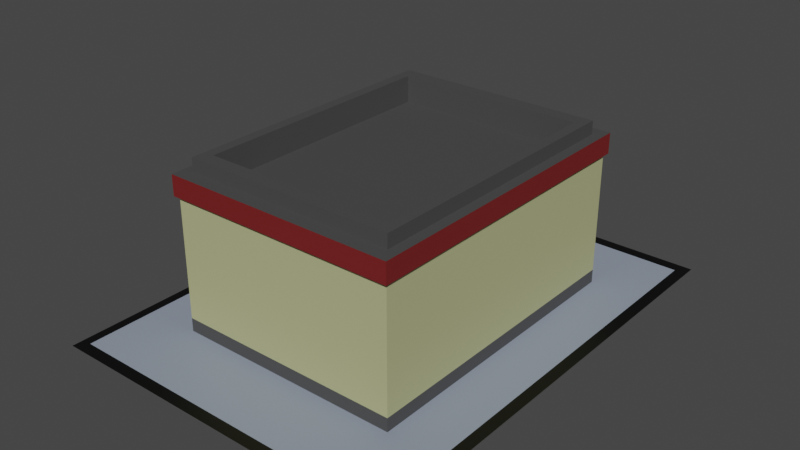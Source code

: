 # Source: adm_2_4x3.blend  (saved by Blender 2.93.20; exported with 4.5.12 LTS)
import bpy
from mathutils import Matrix  # noqa: F401  (used for matrix-valued properties, if any)

bpy.ops.wm.read_factory_settings(use_empty=True)
scene = bpy.context.scene
scene.name = 'Scene'

# ---- collections
col_collection = bpy.data.collections.new('Collection'); scene.collection.children.link(col_collection)

# ---- materials (node trees are filled in below, after node groups)
mat_material_043 = bpy.data.materials.new('Material.043')
mat_material_043.use_transparent_shadow = False
mat_material_041 = bpy.data.materials.new('Material.041')
mat_material_041.use_transparent_shadow = False
mat_material_042 = bpy.data.materials.new('Material.042')
mat_material_042.use_transparent_shadow = False
mat_material_044 = bpy.data.materials.new('Material.044')
mat_material_044.use_transparent_shadow = False
mat_material_045 = bpy.data.materials.new('Material.045')
mat_material_045.use_transparent_shadow = False

# ---- material node trees
mat_material_043.use_nodes = True; mat_material_043.node_tree.nodes.clear()
_N = mat_material_043.node_tree.nodes; _L = mat_material_043.node_tree.links
n0 = _N.new('ShaderNodeBsdfPrincipled'); n0.name = 'Principled BSDF'; n0.location = (10, 300)
n0.distribution = 'GGX'
n0.subsurface_method = 'RANDOM_WALK_SKIN'
n0.inputs[0].default_value = (0.06557, 0.06557, 0.06557, 1.0)
n0.inputs[3].default_value = 1.45
n0.inputs[27].default_value = (0.0, 0.0, 0.0, 1.0)
n0.inputs[28].default_value = 1.0
n1 = _N.new('ShaderNodeOutputMaterial'); n1.name = 'Material Output'; n1.location = (300, 300)
_L.new(n0.outputs[0], n1.inputs[0])
n1.is_active_output = True
mat_material_041.use_nodes = True; mat_material_041.node_tree.nodes.clear()
_N = mat_material_041.node_tree.nodes; _L = mat_material_041.node_tree.links
n0 = _N.new('ShaderNodeBsdfPrincipled'); n0.name = 'Principled BSDF'; n0.location = (10, 300)
n0.distribution = 'GGX'
n0.subsurface_method = 'RANDOM_WALK_SKIN'
n0.inputs[0].default_value = (0.1832, 0.01392, 0.01392, 1.0)
n0.inputs[3].default_value = 1.45
n0.inputs[27].default_value = (0.0, 0.0, 0.0, 1.0)
n0.inputs[28].default_value = 1.0
n1 = _N.new('ShaderNodeOutputMaterial'); n1.name = 'Material Output'; n1.location = (300, 300)
_L.new(n0.outputs[0], n1.inputs[0])
n1.is_active_output = True
mat_material_042.use_nodes = True; mat_material_042.node_tree.nodes.clear()
_N = mat_material_042.node_tree.nodes; _L = mat_material_042.node_tree.links
n0 = _N.new('ShaderNodeOutputMaterial'); n0.name = 'Material Output'; n0.location = (300, 300)
n1 = _N.new('ShaderNodeBsdfPrincipled'); n1.name = 'Principled BSDF'; n1.location = (10, 300)
n1.distribution = 'GGX'
n1.subsurface_method = 'RANDOM_WALK_SKIN'
n1.inputs[0].default_value = (0.4715, 0.4815, 0.2427, 1.0)
n1.inputs[3].default_value = 1.45
n1.inputs[27].default_value = (0.0, 0.0, 0.0, 1.0)
n1.inputs[28].default_value = 1.0
_L.new(n1.outputs[0], n0.inputs[0])
n0.is_active_output = True
mat_material_044.use_nodes = True; mat_material_044.node_tree.nodes.clear()
_N = mat_material_044.node_tree.nodes; _L = mat_material_044.node_tree.links
n0 = _N.new('ShaderNodeBsdfPrincipled'); n0.name = 'Principled BSDF'; n0.location = (10, 300)
n0.distribution = 'GGX'
n0.subsurface_method = 'RANDOM_WALK_SKIN'
n0.inputs[0].default_value = (0.0, 0.0, 0.0, 1.0)
n0.inputs[3].default_value = 1.45
n0.inputs[27].default_value = (0.0, 0.0, 0.0, 1.0)
n0.inputs[28].default_value = 1.0
n1 = _N.new('ShaderNodeOutputMaterial'); n1.name = 'Material Output'; n1.location = (300, 300)
_L.new(n0.outputs[0], n1.inputs[0])
n1.is_active_output = True
mat_material_045.use_nodes = True; mat_material_045.node_tree.nodes.clear()
_N = mat_material_045.node_tree.nodes; _L = mat_material_045.node_tree.links
n0 = _N.new('ShaderNodeBsdfPrincipled'); n0.name = 'Principled BSDF'; n0.location = (10, 300)
n0.distribution = 'GGX'
n0.subsurface_method = 'RANDOM_WALK_SKIN'
n0.inputs[0].default_value = (0.2747, 0.3185, 0.3968, 1.0)
n0.inputs[3].default_value = 1.45
n0.inputs[27].default_value = (0.0, 0.0, 0.0, 1.0)
n0.inputs[28].default_value = 1.0
n1 = _N.new('ShaderNodeOutputMaterial'); n1.name = 'Material Output'; n1.location = (300, 300)
_L.new(n0.outputs[0], n1.inputs[0])
n1.is_active_output = True

# ---- world
world_world = bpy.data.worlds.new('World'); scene.world = world_world
world_world.use_nodes = True; world_world.node_tree.nodes.clear()
_N = world_world.node_tree.nodes; _L = world_world.node_tree.links
n0 = _N.new('ShaderNodeOutputWorld'); n0.name = 'World Output'; n0.location = (300, 300)
n1 = _N.new('ShaderNodeBackground'); n1.name = 'Background'; n1.location = (10, 300)
n1.inputs[0].default_value = (0.05088, 0.05088, 0.05088, 1.0)
_L.new(n1.outputs[0], n0.inputs[0])
n0.is_active_output = True
world_world.color = (0.05088, 0.05088, 0.05088)
world_world.use_sun_shadow = False
world_world.sun_shadow_jitter_overblur = 0.0

# ---- meshes
me_plane_009 = bpy.data.meshes.new('Plane.009')
me_plane_009.from_pydata([(-0.025, 0.175, 0.0), (0.125, 0.175, 0.0), (-0.025, -0.025, 0.0), (0.125, -0.025, 0.0), (0.0984, 0.01047, 0.05692), (0.0984, 0.1395, 0.05692), (0.001602, 0.1395, 0.05692), (0.001602, 0.01047, 0.05692), (0.0984, 0.01047, 1.49e-08), (0.0984, 0.1395, 1.49e-08), (0.001602, 0.1395, 1.49e-08), (0.001602, 0.01047, 1.49e-08), (0.09962, 0.008836, 0.05692), (0.09962, 0.1412, 0.05692), (0.0003772, 0.1412, 0.05692), (0.0003773, 0.008836, 0.05692), (0.09962, 0.008836, 0.06555), (0.09962, 0.1412, 0.06555), (0.0003772, 0.1412, 0.06555), (0.0003773, 0.008836, 0.06555), (0.09063, 0.02083, 0.06555), (0.09063, 0.1292, 0.06555), (0.009372, 0.1292, 0.06555), (0.009372, 0.02083, 0.06555), (0.09063, 0.02083, 0.05971), (0.09063, 0.1292, 0.05971), (0.009372, 0.1292, 0.05971), (0.009372, 0.02083, 0.05971), (0.09513, 0.1352, 0.06555), (0.09513, 0.01483, 0.06555), (0.004875, 0.01483, 0.06555), (0.004875, 0.1352, 0.06555), (0.009372, 0.02083, 0.07123), (0.09063, 0.02083, 0.07123), (0.09063, 0.1292, 0.07123), (0.009372, 0.1292, 0.07123), (0.09513, 0.01483, 0.07123), (0.004875, 0.01483, 0.07123), (0.004875, 0.1352, 0.07123), (0.09513, 0.1352, 0.07123), (0.0984, 0.09357, 0.005733), (0.0984, 0.1395, 0.005733), (0.0984, 0.01047, 0.005733), (0.0984, 0.05643, 0.005733), (0.001602, 0.1395, 0.005733), (0.001602, 0.01047, 0.005733), (0.0984, 0.09357, 0.03346), (0.0984, 0.05643, 0.03346), (0.001602, 0.05643, 0.03346), (0.001602, 0.09357, 0.03346), (0.001602, 0.1395, 0.03346), (0.0984, 0.1395, 0.03346), (0.0984, 0.01047, 0.03346), (0.001602, 0.01047, 0.03346), (-0.025, 0.09357, 0.0), (-0.025, 0.05643, 0.0), (0.125, 0.05643, 0.0), (0.125, 0.09357, 0.0), (0.0984, 0.09357, 1.49e-08), (0.0984, 0.05643, 1.49e-08), (0.0984, 0.09357, 0.05692), (0.0984, 0.05643, 0.05692), (0.001602, 0.09357, 1.49e-08), (0.001602, 0.05643, 1.49e-08), (0.001602, 0.05643, 0.05692), (0.001602, 0.09357, 0.05692), (0.09962, 0.09357, 0.05692), (0.09962, 0.05643, 0.05692), (0.0003773, 0.05643, 0.05692), (0.0003772, 0.09357, 0.05692), (0.09962, 0.09357, 0.06555), (0.09962, 0.05643, 0.06555), (0.0003773, 0.05643, 0.06555), (0.0003772, 0.09357, 0.06555), (0.09063, 0.09357, 0.06555), (0.09063, 0.05643, 0.06555), (0.009372, 0.09357, 0.06555), (0.009372, 0.05643, 0.06555), (0.09063, 0.09357, 0.05971), (0.09063, 0.05643, 0.05971), (0.009372, 0.05643, 0.05971), (0.009372, 0.09357, 0.05971), (0.004875, 0.05643, 0.06555), (0.004875, 0.09357, 0.06555), (0.09513, 0.09357, 0.06555), (0.09513, 0.05643, 0.06555), (0.09063, 0.05643, 0.07123), (0.09063, 0.09357, 0.07123), (0.009372, 0.05643, 0.07123), (0.009372, 0.09357, 0.07123), (0.004875, 0.09357, 0.07123), (0.004875, 0.05643, 0.07123), (0.09513, 0.05643, 0.07123), (0.09513, 0.09357, 0.07123), (-0.0117, 0.05643, 7.451e-09), (-0.0117, 0.09357, 7.451e-09), (0.005945, 0.09357, 0.005733), (0.005945, 0.05643, 0.005733), (0.005945, 0.09357, 0.03346), (0.005945, 0.05643, 0.03346), (0.0984, 0.01047, 0.0444), (0.0984, 0.1395, 0.0444), (0.001602, 0.1395, 0.0444), (0.001602, 0.05643, 0.0444), (0.001602, 0.01047, 0.0444), (0.0984, 0.09357, 0.0444), (0.001602, 0.09357, 0.0444), (0.0984, 0.05643, 0.0444), (0.0984, 0.04673, 0.005733), (0.0984, 0.04673, 0.03346), (0.001602, 0.04673, 0.03346), (0.001602, 0.04673, 1.49e-08), (0.125, 0.03924, 0.0), (0.0984, 0.04673, 1.49e-08), (0.0984, 0.04673, 0.05692), (0.09962, 0.04638, 0.05692), (0.001602, 0.04673, 0.05692), (0.0003773, 0.04638, 0.05692), (0.09962, 0.04638, 0.06555), (0.0003773, 0.04638, 0.06555), (0.09513, 0.04765, 0.06555), (0.004875, 0.04765, 0.06555), (0.09063, 0.04891, 0.06555), (0.09063, 0.04891, 0.07123), (0.09063, 0.04891, 0.05971), (0.009372, 0.04891, 0.06555), (0.009372, 0.04891, 0.05971), (0.009372, 0.04891, 0.07123), (0.004875, 0.04765, 0.07123), (0.09513, 0.04765, 0.07123), (0.001602, 0.04673, 0.0444), (0.0984, 0.04673, 0.0444), (0.001602, 0.1036, 0.005733), (0.0984, 0.1036, 0.03346), (0.001602, 0.1036, 0.03346), (0.0984, 0.1036, 0.005733), (0.001602, 0.1036, 1.49e-08), (0.125, 0.1113, 0.0), (0.0984, 0.1036, 1.49e-08), (0.0984, 0.1036, 0.05692), (0.09962, 0.104, 0.05692), (0.001602, 0.1036, 0.05692), (0.0003772, 0.104, 0.05692), (0.09962, 0.104, 0.06555), (0.0003772, 0.104, 0.06555), (0.09513, 0.1026, 0.06555), (0.004875, 0.1026, 0.06555), (0.09063, 0.1013, 0.06555), (0.09063, 0.1013, 0.07123), (0.09063, 0.1013, 0.05971), (0.009372, 0.1013, 0.06555), (0.009372, 0.1013, 0.07123), (0.009372, 0.1013, 0.05971), (0.004875, 0.1026, 0.07123), (0.09513, 0.1026, 0.07123), (0.001602, 0.1036, 0.0444), (0.0984, 0.1036, 0.0444), (-0.009199, 0.09357, 0.03346), (-0.009199, 0.05643, 0.03346), (0.001622, 0.09357, 0.005733), (-0.009199, 0.05643, 0.0387), (-0.009199, 0.09751, 0.03346), (0.001622, 0.05643, 0.005733), (-0.009199, 0.09357, 0.0387), (-0.009199, 0.09751, 0.0387), (-0.009199, 0.05282, 0.03346), (0.001622, 0.04673, 0.005733), (-0.009199, 0.05282, 0.0387), (-0.008516, 0.05643, 0.005733), (-0.008483, 0.05643, 0.003553), (-0.008516, 0.09357, 0.005733), (-0.008483, 0.09357, 0.003553), (-0.01174, 0.05643, 0.002369), (-0.009978, 0.05643, 0.003553), (-0.00996, 0.05643, 0.002369), (-0.009978, 0.09357, 0.003553), (-0.01174, 0.09357, 0.002369), (-0.00996, 0.09357, 0.002369), (-0.02101, 0.17, -2.22e-16), (-0.02101, -0.02, 2.235e-09), (0.12, -0.02, 2.235e-09), (0.12, 0.17, 2.22e-16), (0.12, 0.09357, 2.235e-09), (0.12, 0.05643, 2.235e-09), (0.12, 0.04036, 2.235e-09), (0.12, 0.1102, 2.235e-09), (-0.02101, 0.05643, 2.235e-09), (-0.02101, 0.09357, 2.235e-09)], [], [(131, 114, 4, 100), (42, 45, 11, 8), (186, 179, 11, 111, 63, 94), (185, 181, 9, 138), (156, 139, 60, 105), (130, 116, 64, 103), (44, 41, 9, 10), (116, 117, 68, 64), (139, 140, 66, 60), (4, 12, 15, 7), (6, 14, 13, 5), (117, 119, 72, 68), (14, 18, 17, 13), (140, 143, 70, 66), (12, 16, 19, 15), (31, 38, 39, 28), (23, 32, 33, 20), (29, 36, 37, 30), (147, 149, 78, 74), (147, 148, 34, 21), (20, 24, 27, 23), (125, 127, 32, 23), (22, 26, 25, 21), (121, 128, 91, 82), (18, 31, 28, 17), (119, 121, 82, 72), (16, 29, 30, 19), (143, 145, 84, 70), (154, 148, 87, 93), (36, 33, 32, 37), (128, 127, 88, 91), (38, 35, 34, 39), (126, 124, 79, 80), (129, 123, 33, 36), (21, 34, 35, 22), (145, 154, 93, 84), (146, 153, 38, 31), (120, 129, 36, 29), (125, 126, 80, 77), (43, 40, 46, 47), (153, 151, 35, 38), (144, 146, 31, 18), (122, 123, 86, 75), (152, 149, 25, 26), (150, 152, 26, 22), (150, 151, 89, 76), (122, 124, 24, 20), (142, 144, 18, 14), (118, 120, 29, 16), (155, 141, 6, 102), (115, 118, 16, 12), (182, 183, 56, 57), (141, 142, 14, 6), (114, 115, 12, 4), (178, 187, 95, 62, 136, 10), (83, 82, 91, 90), (85, 84, 93, 92), (77, 76, 89, 88), (90, 91, 88, 89), (92, 93, 87, 86), (71, 70, 84, 85), (73, 72, 82, 83), (81, 80, 79, 78), (76, 77, 80, 81), (75, 74, 78, 79), (74, 75, 86, 87), (67, 66, 70, 71), (69, 68, 72, 73), (61, 60, 66, 67), (65, 64, 68, 69), (186, 187, 54, 55), (106, 103, 64, 65), (107, 105, 60, 61), (179, 2, 3, 180), (184, 183, 59, 113), (159, 96, 98, 49), (132, 134, 50, 44), (102, 101, 51, 50), (49, 157, 159), (135, 133, 46, 40), (100, 104, 53, 52), (108, 109, 52, 42), (113, 108, 42, 8), (138, 135, 40, 58), (111, 166, 162, 63), (136, 132, 44, 10), (162, 168, 169, 173, 174, 172, 94, 63), (59, 58, 40, 43), (50, 51, 41, 44), (52, 53, 45, 42), (62, 95, 176, 177, 175, 171, 170, 159), (181, 178, 10, 9), (96, 97, 99, 98), (49, 98, 99, 48), (162, 97, 96, 159), (48, 99, 97, 162), (4, 7, 104, 100), (6, 5, 101, 102), (47, 46, 105, 107), (155, 164, 163, 106), (134, 155, 102, 50), (110, 165, 166), (133, 156, 105, 46), (109, 131, 100, 52), (47, 107, 131, 109), (53, 104, 130, 110), (11, 45, 166, 111), (59, 43, 108, 113), (43, 47, 109, 108), (45, 53, 110, 166), (180, 184, 113, 8), (61, 67, 115, 114), (67, 71, 118, 115), (71, 85, 120, 118), (75, 79, 124, 122), (20, 33, 123, 122), (23, 27, 126, 125), (85, 92, 129, 120), (92, 86, 123, 129), (27, 24, 124, 126), (37, 32, 127, 128), (19, 30, 121, 119), (30, 37, 128, 121), (77, 88, 127, 125), (15, 19, 119, 117), (7, 15, 117, 116), (104, 7, 116, 130), (107, 61, 114, 131), (51, 101, 156, 133), (103, 160, 167, 130), (62, 159, 132, 136), (9, 41, 135, 138), (41, 51, 133, 135), (130, 167, 165, 110), (65, 69, 142, 141), (106, 65, 141, 155), (69, 73, 144, 142), (22, 35, 151, 150), (76, 81, 152, 150), (81, 78, 149, 152), (73, 83, 146, 144), (90, 89, 151, 153), (83, 90, 153, 146), (28, 39, 154, 145), (39, 34, 148, 154), (17, 28, 145, 143), (74, 87, 148, 147), (21, 25, 149, 147), (13, 17, 143, 140), (5, 13, 140, 139), (101, 5, 139, 156), (182, 185, 138, 58), (166, 165, 158, 162), (157, 158, 160, 163), (165, 167, 160, 158), (157, 163, 164, 161), (159, 157, 161, 132), (134, 161, 164, 155), (132, 161, 134), (48, 158, 157, 49), (106, 163, 160, 103), (162, 158, 48), (170, 171, 169, 168), (95, 94, 172, 176), (159, 170, 168, 162), (172, 174, 177, 176), (174, 173, 175, 177), (171, 175, 173, 169), (57, 137, 185, 182), (3, 112, 184, 180), (1, 0, 178, 181), (112, 56, 183, 184), (11, 179, 180, 8), (58, 59, 183, 182), (137, 1, 181, 185), (94, 95, 187, 186), (55, 2, 179, 186), (0, 54, 187, 178)])
me_plane_009.polygons.foreach_set('material_index', [2, 0, 4, 4, 2, 2, 0, 0, 0, 0, 0, 1, 1, 1, 1, 0, 0, 0, 0, 0, 0, 0, 0, 0, 0, 0, 0, 0, 0, 0, 0, 0, 0, 0, 0, 0, 0, 0, 0, 2, 0, 0, 0, 0, 0, 0, 0, 1, 0, 2, 1, 3, 0, 0, 4, 0, 0, 0, 0, 0, 0, 0, 0, 0, 0, 0, 1, 1, 0, 0, 3, 2, 2, 3, 4, 2, 2, 2, 2, 2, 2, 2, 0, 0, 0, 0, 0, 0, 2, 2, 0, 4, 2, 0, 0, 2, 2, 2, 2, 1, 2, 2, 2, 2, 2, 2, 0, 0, 2, 2, 4, 0, 1, 0, 0, 0, 0, 0, 0, 0, 0, 0, 0, 0, 1, 0, 2, 2, 2, 1, 0, 0, 2, 1, 0, 2, 1, 0, 0, 0, 0, 0, 0, 0, 0, 0, 0, 0, 1, 0, 2, 4, 2, 1, 1, 1, 2, 1, 2, 0, 1, 2, 0, 0, 0, 0, 0, 0, 3, 3, 3, 3, 4, 4, 3, 4, 3, 3])
_uv = me_plane_009.uv_layers.new(name='UVMap')
_uv.uv.foreach_set('vector', [0.3948, 0.1647, 0.4088, 0.18, 0.4531, 0.14, 0.4393, 0.1247, 0.3827, 0.9215, 0.2183, 0.7723, 0.2053, 0.7794, 0.3742, 0.9309, 0.1573, 0.6811, 0.1354, 0.8302, 0.2053, 0.7794, 0.189, 0.6952, 0.1863, 0.683, 0.1702, 0.6812, 0.2379, 0.1446, 0.121, 0.1636, 0.1907, 0.2209, 0.267, 0.1706, 0.325, 0.2325, 0.3419, 0.2469, 0.3532, 0.234, 0.3371, 0.2193, 0.2635, 0.6606, 0.2865, 0.6525, 0.281, 0.6357, 0.2596, 0.6422, 0.1274, 0.4898, 0.2027, 0.2303, 0.1907, 0.2209, 0.1098, 0.4911, 0.4914, 0.656, 0.4942, 0.6558, 0.4881, 0.6329, 0.4853, 0.6336, 0.4903, 0.2136, 0.4927, 0.2154, 0.5045, 0.1915, 0.5017, 0.1901, 0.6134, 0.8704, 0.6172, 0.8708, 0.5247, 0.7215, 0.5219, 0.7219, 0.4531, 0.4452, 0.4558, 0.4443, 0.4726, 0.2916, 0.4697, 0.2899, 0.4942, 0.6558, 0.5162, 0.6489, 0.5087, 0.627, 0.4881, 0.6329, 0.4558, 0.4443, 0.4714, 0.4438, 0.4882, 0.293, 0.4726, 0.2916, 0.4927, 0.2154, 0.5158, 0.2256, 0.5255, 0.2016, 0.5045, 0.1915, 0.6172, 0.8708, 0.6358, 0.8592, 0.5354, 0.7149, 0.5247, 0.7215, 0.4831, 0.4472, 0.4923, 0.4467, 0.5092, 0.2949, 0.4971, 0.2926, 0.5719, 0.6916, 0.5607, 0.6965, 0.6544, 0.8198, 0.6613, 0.8147, 0.6417, 0.842, 0.6489, 0.8369, 0.552, 0.7036, 0.5427, 0.7084, 0.5618, 0.2412, 0.5738, 0.2478, 0.5832, 0.2316, 0.5708, 0.2247, 0.5618, 0.2412, 0.5499, 0.235, 0.5197, 0.295, 0.5316, 0.2987, 0.6613, 0.8147, 0.6701, 0.8084, 0.5828, 0.6869, 0.5719, 0.6916, 0.5579, 0.632, 0.5458, 0.635, 0.5607, 0.6965, 0.5719, 0.6916, 0.517, 0.4501, 0.5291, 0.4492, 0.5431, 0.3025, 0.5316, 0.2987, 0.524, 0.6438, 0.5378, 0.6399, 0.5319, 0.621, 0.5189, 0.6244, 0.4714, 0.4438, 0.4831, 0.4472, 0.4971, 0.2926, 0.4882, 0.293, 0.5162, 0.6489, 0.524, 0.6438, 0.5189, 0.6244, 0.5087, 0.627, 0.6358, 0.8592, 0.6417, 0.842, 0.5427, 0.7084, 0.5354, 0.7149, 0.5158, 0.2256, 0.5259, 0.2269, 0.5357, 0.2066, 0.5255, 0.2016, 0.5399, 0.2335, 0.5499, 0.235, 0.5585, 0.2182, 0.5487, 0.2131, 0.6489, 0.8369, 0.6544, 0.8198, 0.5607, 0.6965, 0.552, 0.7036, 0.5378, 0.6399, 0.5458, 0.635, 0.5418, 0.6186, 0.5319, 0.621, 0.4923, 0.4467, 0.506, 0.4505, 0.5197, 0.295, 0.5092, 0.2949, 0.8433, 0.05987, 0.6701, 0.05987, 0.6701, 0.07588, 0.8433, 0.07588, 0.602, 0.1099, 0.6106, 0.1181, 0.6442, 0.05494, 0.6412, 0.03604, 0.5316, 0.2987, 0.5197, 0.295, 0.506, 0.4505, 0.517, 0.4501, 0.5259, 0.2269, 0.5399, 0.2335, 0.5487, 0.2131, 0.5357, 0.2066, 0.4961, 0.5197, 0.5084, 0.5176, 0.4923, 0.4467, 0.4831, 0.4472, 0.5892, 0.1031, 0.602, 0.1099, 0.6412, 0.03604, 0.6284, 0.02924, 0.5579, 0.632, 0.5703, 0.6293, 0.567, 0.6129, 0.5542, 0.6157, 0.3396, 0.1271, 0.2887, 0.1682, 0.3231, 0.2056, 0.3704, 0.1621, 0.5084, 0.5176, 0.5183, 0.5184, 0.506, 0.4505, 0.4923, 0.4467, 0.4861, 0.5183, 0.4961, 0.5197, 0.4831, 0.4472, 0.4714, 0.4438, 0.6234, 0.1249, 0.6106, 0.1181, 0.6017, 0.135, 0.6144, 0.1417, 0.8433, 0.1716, 0.6701, 0.1716, 0.6701, 0.2309, 0.8433, 0.2309, 0.53, 0.5156, 0.543, 0.5125, 0.5291, 0.4492, 0.517, 0.4501, 0.53, 0.5156, 0.5183, 0.5184, 0.522, 0.5353, 0.5343, 0.5325, 0.6234, 0.1249, 0.6365, 0.1318, 0.6701, 0.06873, 0.6569, 0.06174, 0.4615, 0.5216, 0.4861, 0.5183, 0.4714, 0.4438, 0.4558, 0.4443, 0.5806, 0.09488, 0.5892, 0.1031, 0.6284, 0.02924, 0.6255, 0.01034, 0.234, 0.5629, 0.2581, 0.5582, 0.2539, 0.4904, 0.2277, 0.4883, 0.5611, 0.08454, 0.5806, 0.09488, 0.6255, 0.01034, 0.6061, 0.0, 0.2624, 0.1298, 0.3109, 0.092, 0.3057, 0.08564, 0.2579, 0.1229, 0.4588, 0.5229, 0.4615, 0.5216, 0.4558, 0.4443, 0.4531, 0.4452, 0.5579, 0.08385, 0.5611, 0.08454, 0.6061, 0.0, 0.6014, 0.00221, 0.01257, 0.4933, 0.1352, 0.6108, 0.1459, 0.6027, 0.1579, 0.591, 0.1526, 0.5791, 0.1098, 0.4911, 0.4995, 0.5401, 0.5189, 0.6244, 0.5319, 0.621, 0.5121, 0.5375, 0.5788, 0.1229, 0.5357, 0.2066, 0.5487, 0.2131, 0.5916, 0.1296, 0.5542, 0.6157, 0.5343, 0.5325, 0.522, 0.5353, 0.5418, 0.6186, 0.5121, 0.5375, 0.5319, 0.621, 0.5418, 0.6186, 0.522, 0.5353, 0.5916, 0.1296, 0.5487, 0.2131, 0.5585, 0.2182, 0.6017, 0.135, 0.5686, 0.1176, 0.5255, 0.2016, 0.5357, 0.2066, 0.5788, 0.1229, 0.4892, 0.5422, 0.5087, 0.627, 0.5189, 0.6244, 0.4995, 0.5401, 0.8433, 0.1551, 0.8433, 0.07588, 0.6701, 0.07588, 0.6701, 0.1551, 0.5343, 0.5325, 0.5542, 0.6157, 0.567, 0.6129, 0.5472, 0.5294, 0.6144, 0.1417, 0.5708, 0.2247, 0.5832, 0.2316, 0.6275, 0.1487, 0.5708, 0.2247, 0.6144, 0.1417, 0.6017, 0.135, 0.5585, 0.2182, 0.5491, 0.1072, 0.5045, 0.1915, 0.5255, 0.2016, 0.5686, 0.1176, 0.4677, 0.5467, 0.4881, 0.6329, 0.5087, 0.627, 0.4892, 0.5422, 0.5463, 0.1058, 0.5017, 0.1901, 0.5045, 0.1915, 0.5491, 0.1072, 0.4648, 0.5474, 0.4853, 0.6336, 0.4881, 0.6329, 0.4677, 0.5467, 0.6701, 0.2395, 0.7493, 0.2395, 0.7493, 0.2309, 0.6701, 0.2309, 0.2415, 0.5812, 0.2596, 0.6422, 0.281, 0.6357, 0.2623, 0.5749, 0.3829, 0.1757, 0.3371, 0.2193, 0.3532, 0.234, 0.3971, 0.1909, 0.1354, 0.8302, 0.1263, 0.8362, 0.3756, 1.0, 0.3728, 0.9862, 0.3311, 0.07525, 0.3109, 0.092, 0.3334, 0.1196, 0.3458, 0.1093, 0.1651, 0.5928, 0.1628, 0.5996, 0.2065, 0.6142, 0.2088, 0.6074, 0.163, 0.5754, 0.2117, 0.5633, 0.2039, 0.4865, 0.1274, 0.4898, 0.2277, 0.4883, 0.2818, 0.2871, 0.2609, 0.2756, 0.2039, 0.4865, 0.2088, 0.6074, 0.2145, 0.5904, 0.1651, 0.5928, 0.2738, 0.1802, 0.3099, 0.2187, 0.3231, 0.2056, 0.2887, 0.1682, 0.4353, 0.8675, 0.2979, 0.726, 0.2789, 0.7392, 0.4197, 0.8829, 0.352, 0.1165, 0.3825, 0.1512, 0.4273, 0.1113, 0.3973, 0.07745, 0.3458, 0.1093, 0.352, 0.1165, 0.3973, 0.07745, 0.3911, 0.07032, 0.267, 0.1706, 0.2738, 0.1802, 0.2887, 0.1682, 0.2823, 0.16, 0.189, 0.6952, 0.1998, 0.6919, 0.191, 0.6774, 0.1863, 0.683, 0.1526, 0.5791, 0.163, 0.5754, 0.1274, 0.4898, 0.1098, 0.4911, 0.191, 0.6774, 0.1769, 0.6733, 0.176, 0.6763, 0.1738, 0.6759, 0.1734, 0.6777, 0.1706, 0.6774, 0.1702, 0.6812, 0.1863, 0.683, 0.3334, 0.1196, 0.2823, 0.16, 0.2887, 0.1682, 0.3396, 0.1271, 0.2039, 0.4865, 0.2609, 0.2756, 0.2027, 0.2303, 0.1274, 0.4898, 0.4197, 0.8829, 0.2789, 0.7392, 0.2183, 0.7723, 0.3827, 0.9215, 0.1579, 0.591, 0.1459, 0.6027, 0.1486, 0.6056, 0.1508, 0.6035, 0.1522, 0.6048, 0.1537, 0.603, 0.1563, 0.6049, 0.1651, 0.5928, 0.121, 0.1636, 0.01257, 0.4933, 0.1098, 0.4911, 0.1907, 0.2209, 0.7493, 0.3093, 0.6701, 0.3093, 0.6701, 0.3684, 0.7493, 0.3684, 0.6793, 0.3684, 0.6701, 0.3684, 0.6701, 0.4476, 0.6793, 0.4476, 0.6701, 0.3001, 0.6701, 0.3093, 0.7493, 0.3093, 0.7493, 0.3001, 0.2174, 0.6392, 0.2114, 0.6351, 0.185, 0.6732, 0.191, 0.6774, 0.4531, 0.8499, 0.3175, 0.7123, 0.2979, 0.726, 0.4353, 0.8675, 0.2539, 0.4904, 0.304, 0.2983, 0.2818, 0.2871, 0.2277, 0.4883, 0.3704, 0.1621, 0.3231, 0.2056, 0.3371, 0.2193, 0.3829, 0.1757, 0.234, 0.5629, 0.2214, 0.5827, 0.2229, 0.5886, 0.2415, 0.5812, 0.2117, 0.5633, 0.234, 0.5629, 0.2277, 0.4883, 0.2039, 0.4865, 0.2452, 0.6723, 0.2351, 0.6549, 0.1998, 0.6919, 0.3099, 0.2187, 0.325, 0.2325, 0.3371, 0.2193, 0.3231, 0.2056, 0.3825, 0.1512, 0.3948, 0.1647, 0.4393, 0.1247, 0.4273, 0.1113, 0.3704, 0.1621, 0.3829, 0.1757, 0.3948, 0.1647, 0.3825, 0.1512, 0.2789, 0.7392, 0.2979, 0.726, 0.2635, 0.6606, 0.2452, 0.6723, 0.2053, 0.7794, 0.2183, 0.7723, 0.1998, 0.6919, 0.189, 0.6952, 0.3334, 0.1196, 0.3396, 0.1271, 0.352, 0.1165, 0.3458, 0.1093, 0.3396, 0.1271, 0.3704, 0.1621, 0.3825, 0.1512, 0.352, 0.1165, 0.2183, 0.7723, 0.2789, 0.7392, 0.2452, 0.6723, 0.1998, 0.6919, 0.4061, 0.01148, 0.3311, 0.07525, 0.3458, 0.1093, 0.3911, 0.07032, 0.5463, 0.1058, 0.5491, 0.1072, 0.5611, 0.08454, 0.5579, 0.08385, 0.5491, 0.1072, 0.5686, 0.1176, 0.5806, 0.09488, 0.5611, 0.08454, 0.5686, 0.1176, 0.5788, 0.1229, 0.5892, 0.1031, 0.5806, 0.09488, 0.6144, 0.1417, 0.6275, 0.1487, 0.6365, 0.1318, 0.6234, 0.1249, 0.6569, 0.06174, 0.6442, 0.05494, 0.6106, 0.1181, 0.6234, 0.1249, 0.5719, 0.6916, 0.5828, 0.6869, 0.5703, 0.6293, 0.5579, 0.632, 0.5788, 0.1229, 0.5916, 0.1296, 0.602, 0.1099, 0.5892, 0.1031, 0.5916, 0.1296, 0.6017, 0.135, 0.6106, 0.1181, 0.602, 0.1099, 0.8433, 5.677e-08, 0.6701, 0.0, 0.6701, 0.05987, 0.8433, 0.05987, 0.552, 0.7036, 0.5607, 0.6965, 0.5458, 0.635, 0.5378, 0.6399, 0.5354, 0.7149, 0.5427, 0.7084, 0.524, 0.6438, 0.5162, 0.6489, 0.5427, 0.7084, 0.552, 0.7036, 0.5378, 0.6399, 0.524, 0.6438, 0.5542, 0.6157, 0.5418, 0.6186, 0.5458, 0.635, 0.5579, 0.632, 0.5247, 0.7215, 0.5354, 0.7149, 0.5162, 0.6489, 0.4942, 0.6558, 0.5219, 0.7219, 0.5247, 0.7215, 0.4942, 0.6558, 0.4914, 0.656, 0.2979, 0.726, 0.3175, 0.7123, 0.2865, 0.6525, 0.2635, 0.6606, 0.3829, 0.1757, 0.3971, 0.1909, 0.4088, 0.18, 0.3948, 0.1647, 0.2609, 0.2756, 0.2818, 0.2871, 0.325, 0.2325, 0.3099, 0.2187, 0.2596, 0.6422, 0.2403, 0.6463, 0.242, 0.6514, 0.2635, 0.6606, 0.1579, 0.591, 0.1651, 0.5928, 0.163, 0.5754, 0.1526, 0.5791, 0.1907, 0.2209, 0.2027, 0.2303, 0.2738, 0.1802, 0.267, 0.1706, 0.2027, 0.2303, 0.2609, 0.2756, 0.3099, 0.2187, 0.2738, 0.1802, 0.2635, 0.6606, 0.242, 0.6514, 0.2351, 0.6549, 0.2452, 0.6723, 0.4648, 0.5474, 0.4677, 0.5467, 0.4615, 0.5216, 0.4588, 0.5229, 0.2415, 0.5812, 0.2623, 0.5749, 0.2581, 0.5582, 0.234, 0.5629, 0.4677, 0.5467, 0.4892, 0.5422, 0.4861, 0.5183, 0.4615, 0.5216, 0.517, 0.4501, 0.506, 0.4505, 0.5183, 0.5184, 0.53, 0.5156, 0.5343, 0.5325, 0.5472, 0.5294, 0.543, 0.5125, 0.53, 0.5156, 0.8433, 0.1551, 0.6701, 0.1551, 0.6701, 0.1716, 0.8433, 0.1716, 0.4892, 0.5422, 0.4995, 0.5401, 0.4961, 0.5197, 0.4861, 0.5183, 0.5121, 0.5375, 0.522, 0.5353, 0.5183, 0.5184, 0.5084, 0.5176, 0.4995, 0.5401, 0.5121, 0.5375, 0.5084, 0.5176, 0.4961, 0.5197, 0.4971, 0.2926, 0.5092, 0.2949, 0.5399, 0.2335, 0.5259, 0.2269, 0.5092, 0.2949, 0.5197, 0.295, 0.5499, 0.235, 0.5399, 0.2335, 0.4882, 0.293, 0.4971, 0.2926, 0.5259, 0.2269, 0.5158, 0.2256, 0.5708, 0.2247, 0.5585, 0.2182, 0.5499, 0.235, 0.5618, 0.2412, 0.5316, 0.2987, 0.5431, 0.3025, 0.5738, 0.2478, 0.5618, 0.2412, 0.4726, 0.2916, 0.4882, 0.293, 0.5158, 0.2256, 0.4927, 0.2154, 0.4697, 0.2899, 0.4726, 0.2916, 0.4927, 0.2154, 0.4903, 0.2136, 0.2818, 0.2871, 0.304, 0.2983, 0.3419, 0.2469, 0.325, 0.2325, 0.2624, 0.1298, 0.2379, 0.1446, 0.267, 0.1706, 0.2823, 0.16, 0.1998, 0.6919, 0.2351, 0.6549, 0.2323, 0.6495, 0.191, 0.6774, 0.2145, 0.5904, 0.2323, 0.6495, 0.2403, 0.6463, 0.2229, 0.5886, 0.2351, 0.6549, 0.242, 0.6514, 0.2403, 0.6463, 0.2323, 0.6495, 0.2145, 0.5904, 0.2229, 0.5886, 0.2214, 0.5827, 0.2136, 0.5841, 0.1651, 0.5928, 0.2145, 0.5904, 0.2136, 0.5841, 0.163, 0.5754, 0.2117, 0.5633, 0.2136, 0.5841, 0.2214, 0.5827, 0.234, 0.5629, 0.163, 0.5754, 0.2136, 0.5841, 0.2117, 0.5633, 0.6793, 0.4476, 0.7024, 0.4476, 0.7024, 0.3684, 0.6793, 0.3684, 0.2415, 0.5812, 0.2229, 0.5886, 0.2403, 0.6463, 0.2596, 0.6422, 0.191, 0.6774, 0.2323, 0.6495, 0.2174, 0.6392, 0.7493, 0.2785, 0.7493, 0.2738, 0.6701, 0.2738, 0.6701, 0.2785, 0.7493, 0.2593, 0.6701, 0.2593, 0.6701, 0.2643, 0.7493, 0.2643, 0.7493, 0.3001, 0.7493, 0.2785, 0.6701, 0.2785, 0.6701, 0.3001, 0.6701, 0.2643, 0.6701, 0.2681, 0.7493, 0.2681, 0.7493, 0.2643, 0.6701, 0.2681, 0.6701, 0.2707, 0.7493, 0.2707, 0.7493, 0.2681, 0.7493, 0.2738, 0.7493, 0.2707, 0.6701, 0.2707, 0.6701, 0.2738, 0.2579, 0.1229, 0.233, 0.1367, 0.2379, 0.1446, 0.2624, 0.1298, 0.407, 0.0, 0.3273, 0.06782, 0.3311, 0.07525, 0.4061, 0.01148, 0.1124, 0.1538, 0.0, 0.4943, 0.01257, 0.4933, 0.121, 0.1636, 0.3273, 0.06782, 0.3057, 0.08564, 0.3109, 0.092, 0.3311, 0.07525, 0.2053, 0.7794, 0.1354, 0.8302, 0.3728, 0.9862, 0.3742, 0.9309, 0.2823, 0.16, 0.3334, 0.1196, 0.3109, 0.092, 0.2624, 0.1298, 0.233, 0.1367, 0.1124, 0.1538, 0.121, 0.1636, 0.2379, 0.1446, 0.6701, 0.2593, 0.7493, 0.2593, 0.7493, 0.2395, 0.6701, 0.2395, 0.1497, 0.68, 0.1263, 0.8362, 0.1354, 0.8302, 0.1573, 0.6811, 0.0, 0.4943, 0.1292, 0.6171, 0.1352, 0.6108, 0.01257, 0.4933])
me_plane_009.materials.append(mat_material_043)
me_plane_009.materials.append(mat_material_041)
me_plane_009.materials.append(mat_material_042)
me_plane_009.materials.append(mat_material_044)
me_plane_009.materials.append(mat_material_045)
me_plane_009.update()

# ---- objects
ob_1 = bpy.data.objects.new('Администрация 1', me_plane_009)

# ---- transforms, parenting, visibility, modifiers, constraints
ob_1.location = (0.025, 0.025, 0.0)

# ---- collection membership
col_collection.objects.link(ob_1)

# ---- scene / render settings (as saved in the file)
scene.frame_start = 1; scene.frame_end = 250; scene.frame_set(1)
scene.render.engine = 'BLENDER_EEVEE_NEXT'
scene.cycles.use_denoising = False
scene.cycles.samples = 128
scene.cycles.sampling_pattern = 'TABULATED_SOBOL'
scene.cycles.use_adaptive_sampling = False
scene.cycles.use_light_tree = False
scene.view_settings.view_transform = 'Filmic'
bpy.context.view_layer.update()

# ---- added for rendering (the .blend has no active camera and no usable light): camera, sun
cam_auto = bpy.data.cameras.new('AutoCamera')
cam_auto.lens = 50.0
cam_auto.sensor_width = 36.0
cam_auto.clip_end = 1000.0
ob_auto_camera = bpy.data.objects.new('AutoCamera', cam_auto)
scene.collection.objects.link(ob_auto_camera)
ob_auto_camera.location = (0.315512, -0.188615, 0.228026)
ob_auto_camera.rotation_euler = (1.09748, -7.21219e-08, 0.694738)
scene.camera = ob_auto_camera
light_auto_sun = bpy.data.lights.new('AutoSun', 'SUN')
light_auto_sun.energy = 3.0
light_auto_sun.angle = 0.0523599
ob_auto_sun = bpy.data.objects.new('AutoSun', light_auto_sun)
scene.collection.objects.link(ob_auto_sun)
ob_auto_sun.rotation_euler = (0.872665, 0.174533, 0.523599)
bpy.context.view_layer.update()
